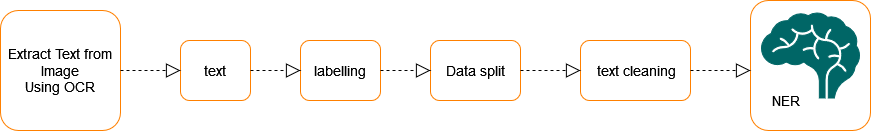

The diagram above was exported from draw.io. Its source (the exported page's mxGraphModel, read from the mxfile embedded in the PNG):
<mxGraphModel dx="1276" dy="524" grid="1" gridSize="10" guides="1" tooltips="1" connect="1" arrows="1" fold="1" page="1" pageScale="1" pageWidth="1400" pageHeight="850" math="0" shadow="0">
  <root>
    <mxCell id="0" />
    <mxCell id="1" parent="0" />
    <mxCell id="Znh6AYg4c_avyLkP6bOI-5" value="" style="rounded=1;whiteSpace=wrap;html=1;strokeColor=#FF8000;" vertex="1" parent="1">
      <mxGeometry x="760" y="180" width="110" height="60" as="geometry" />
    </mxCell>
    <mxCell id="Znh6AYg4c_avyLkP6bOI-6" value="" style="rounded=1;whiteSpace=wrap;html=1;strokeColor=#FF8000;fillColor=#FFFFFF;" vertex="1" parent="1">
      <mxGeometry x="930" y="140" width="120" height="130" as="geometry" />
    </mxCell>
    <mxCell id="Znh6AYg4c_avyLkP6bOI-7" value="" style="shape=mxgraph.signs.healthcare.brain;html=1;pointerEvents=1;fillColor=#006666;strokeColor=#006666;verticalLabelPosition=bottom;verticalAlign=top;align=center;" vertex="1" parent="1">
      <mxGeometry x="941" y="152.5" width="98" height="85" as="geometry" />
    </mxCell>
    <mxCell id="Znh6AYg4c_avyLkP6bOI-8" value="" style="rounded=1;whiteSpace=wrap;html=1;strokeColor=#FF8000;" vertex="1" parent="1">
      <mxGeometry x="480" y="180" width="80" height="60" as="geometry" />
    </mxCell>
    <mxCell id="Znh6AYg4c_avyLkP6bOI-9" value="" style="rounded=1;whiteSpace=wrap;html=1;strokeColor=#FF8000;" vertex="1" parent="1">
      <mxGeometry x="360" y="180" width="70" height="60" as="geometry" />
    </mxCell>
    <mxCell id="Znh6AYg4c_avyLkP6bOI-10" value="" style="rounded=1;whiteSpace=wrap;html=1;strokeColor=#FF8000;" vertex="1" parent="1">
      <mxGeometry x="180" y="150" width="120" height="120" as="geometry" />
    </mxCell>
    <mxCell id="Znh6AYg4c_avyLkP6bOI-11" value="&lt;font style=&quot;font-size: 14px;&quot;&gt;labelling&lt;/font&gt;" style="text;html=1;strokeColor=none;fillColor=none;align=center;verticalAlign=middle;whiteSpace=wrap;rounded=0;" vertex="1" parent="1">
      <mxGeometry x="490" y="195" width="60" height="30" as="geometry" />
    </mxCell>
    <mxCell id="Znh6AYg4c_avyLkP6bOI-12" value="&lt;font style=&quot;font-size: 14px;&quot;&gt;text&lt;/font&gt;" style="text;html=1;strokeColor=none;fillColor=none;align=center;verticalAlign=middle;whiteSpace=wrap;rounded=0;" vertex="1" parent="1">
      <mxGeometry x="370" y="195" width="50" height="30" as="geometry" />
    </mxCell>
    <mxCell id="Znh6AYg4c_avyLkP6bOI-13" value="&lt;font style=&quot;font-size: 14px;&quot;&gt;text cleaning&lt;/font&gt;" style="text;html=1;strokeColor=none;fillColor=none;align=center;verticalAlign=middle;whiteSpace=wrap;rounded=0;" vertex="1" parent="1">
      <mxGeometry x="766" y="195" width="100" height="30" as="geometry" />
    </mxCell>
    <mxCell id="Znh6AYg4c_avyLkP6bOI-14" value="" style="rounded=1;whiteSpace=wrap;html=1;strokeColor=#FF8000;" vertex="1" parent="1">
      <mxGeometry x="610" y="180" width="90" height="60" as="geometry" />
    </mxCell>
    <mxCell id="Znh6AYg4c_avyLkP6bOI-15" value="&lt;font style=&quot;font-size: 14px;&quot;&gt;Data split&lt;/font&gt;" style="text;html=1;strokeColor=none;fillColor=none;align=center;verticalAlign=middle;whiteSpace=wrap;rounded=0;" vertex="1" parent="1">
      <mxGeometry x="620" y="195" width="70" height="30" as="geometry" />
    </mxCell>
    <mxCell id="Znh6AYg4c_avyLkP6bOI-16" value="&lt;font style=&quot;font-size: 14px;&quot;&gt;Extract Text from Image&lt;br&gt;Using OCR&lt;/font&gt;" style="text;html=1;strokeColor=none;fillColor=none;align=center;verticalAlign=middle;whiteSpace=wrap;rounded=0;" vertex="1" parent="1">
      <mxGeometry x="180" y="195" width="120" height="30" as="geometry" />
    </mxCell>
    <mxCell id="Znh6AYg4c_avyLkP6bOI-22" value="" style="endArrow=block;dashed=1;endFill=0;endSize=12;html=1;rounded=0;" edge="1" parent="1">
      <mxGeometry width="160" relative="1" as="geometry">
        <mxPoint x="300" y="210" as="sourcePoint" />
        <mxPoint x="360" y="210" as="targetPoint" />
      </mxGeometry>
    </mxCell>
    <mxCell id="Znh6AYg4c_avyLkP6bOI-23" value="" style="endArrow=block;dashed=1;endFill=0;endSize=12;html=1;rounded=0;entryX=0;entryY=0.5;entryDx=0;entryDy=0;" edge="1" parent="1" target="Znh6AYg4c_avyLkP6bOI-8">
      <mxGeometry width="160" relative="1" as="geometry">
        <mxPoint x="430" y="210" as="sourcePoint" />
        <mxPoint x="590" y="210" as="targetPoint" />
      </mxGeometry>
    </mxCell>
    <mxCell id="Znh6AYg4c_avyLkP6bOI-24" value="" style="endArrow=block;dashed=1;endFill=0;endSize=12;html=1;rounded=0;" edge="1" parent="1">
      <mxGeometry width="160" relative="1" as="geometry">
        <mxPoint x="560" y="210" as="sourcePoint" />
        <mxPoint x="610" y="210" as="targetPoint" />
      </mxGeometry>
    </mxCell>
    <mxCell id="Znh6AYg4c_avyLkP6bOI-25" value="" style="endArrow=block;dashed=1;endFill=0;endSize=12;html=1;rounded=0;exitX=1;exitY=0.5;exitDx=0;exitDy=0;entryX=0;entryY=0.5;entryDx=0;entryDy=0;" edge="1" parent="1" source="Znh6AYg4c_avyLkP6bOI-14" target="Znh6AYg4c_avyLkP6bOI-5">
      <mxGeometry width="160" relative="1" as="geometry">
        <mxPoint x="710" y="210" as="sourcePoint" />
        <mxPoint x="750" y="210" as="targetPoint" />
      </mxGeometry>
    </mxCell>
    <mxCell id="Znh6AYg4c_avyLkP6bOI-27" value="" style="endArrow=block;dashed=1;endFill=0;endSize=12;html=1;rounded=0;" edge="1" parent="1">
      <mxGeometry width="160" relative="1" as="geometry">
        <mxPoint x="870" y="210" as="sourcePoint" />
        <mxPoint x="930" y="210" as="targetPoint" />
      </mxGeometry>
    </mxCell>
    <mxCell id="Znh6AYg4c_avyLkP6bOI-28" value="&lt;font style=&quot;font-size: 14px;&quot;&gt;NER&lt;/font&gt;" style="text;html=1;strokeColor=none;fillColor=none;align=center;verticalAlign=middle;whiteSpace=wrap;rounded=0;" vertex="1" parent="1">
      <mxGeometry x="941" y="225" width="50" height="30" as="geometry" />
    </mxCell>
  </root>
</mxGraphModel>